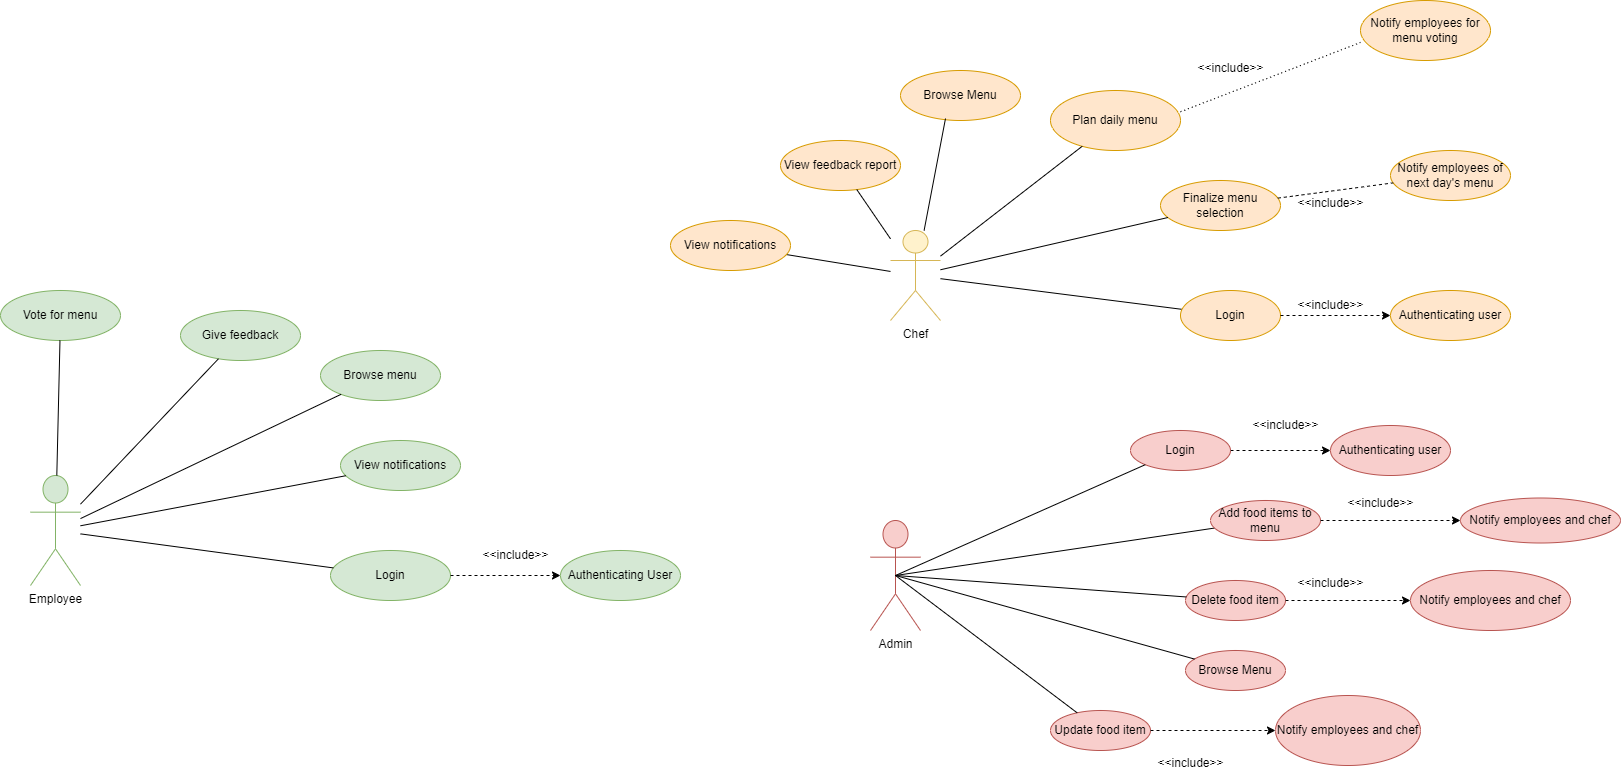

The diagram above was exported from draw.io. Its source (the exported page's mxGraphModel, read from the mxfile embedded in the PNG):
<mxGraphModel dx="1912" dy="1725" grid="1" gridSize="10" guides="1" tooltips="1" connect="1" arrows="1" fold="1" page="1" pageScale="1" pageWidth="850" pageHeight="1100" math="0" shadow="0">
  <root>
    <mxCell id="0" />
    <mxCell id="1" parent="0" />
    <mxCell id="k8X3EvWdWlH8AjaTBmCL-1" value="Admin" style="shape=umlActor;verticalLabelPosition=bottom;verticalAlign=top;html=1;overflow=visible;fillColor=#f8cecc;strokeColor=#b85450;" parent="1" vertex="1">
      <mxGeometry x="20" y="370" width="50" height="110" as="geometry" />
    </mxCell>
    <mxCell id="k8X3EvWdWlH8AjaTBmCL-12" value="Browse Menu" style="ellipse;whiteSpace=wrap;html=1;align=center;fillColor=#f8cecc;strokeColor=#b85450;" parent="1" vertex="1">
      <mxGeometry x="335" y="500" width="100" height="40" as="geometry" />
    </mxCell>
    <mxCell id="k8X3EvWdWlH8AjaTBmCL-46" value="" style="edgeStyle=orthogonalEdgeStyle;rounded=0;orthogonalLoop=1;jettySize=auto;html=1;dashed=1;" parent="1" source="k8X3EvWdWlH8AjaTBmCL-13" target="k8X3EvWdWlH8AjaTBmCL-45" edge="1">
      <mxGeometry relative="1" as="geometry" />
    </mxCell>
    <mxCell id="k8X3EvWdWlH8AjaTBmCL-13" value="Login" style="ellipse;whiteSpace=wrap;html=1;align=center;fillColor=#f8cecc;strokeColor=#b85450;" parent="1" vertex="1">
      <mxGeometry x="280" y="280" width="100" height="40" as="geometry" />
    </mxCell>
    <mxCell id="k8X3EvWdWlH8AjaTBmCL-20" value="" style="endArrow=none;html=1;rounded=0;exitX=0.5;exitY=0.5;exitDx=0;exitDy=0;exitPerimeter=0;" parent="1" source="k8X3EvWdWlH8AjaTBmCL-1" target="p2kE3yd4cdFC5_Ix4RD8-3" edge="1">
      <mxGeometry relative="1" as="geometry">
        <mxPoint x="340" y="350" as="sourcePoint" />
        <mxPoint x="335.0000000000018" y="375" as="targetPoint" />
      </mxGeometry>
    </mxCell>
    <mxCell id="k8X3EvWdWlH8AjaTBmCL-21" value="" style="endArrow=none;html=1;rounded=0;exitX=0.5;exitY=0.5;exitDx=0;exitDy=0;exitPerimeter=0;" parent="1" source="k8X3EvWdWlH8AjaTBmCL-1" target="k8X3EvWdWlH8AjaTBmCL-12" edge="1">
      <mxGeometry relative="1" as="geometry">
        <mxPoint x="180" y="424" as="sourcePoint" />
        <mxPoint x="340" y="415" as="targetPoint" />
      </mxGeometry>
    </mxCell>
    <mxCell id="k8X3EvWdWlH8AjaTBmCL-23" value="" style="endArrow=none;html=1;rounded=0;entryX=0;entryY=1;entryDx=0;entryDy=0;exitX=0.5;exitY=0.5;exitDx=0;exitDy=0;exitPerimeter=0;" parent="1" source="k8X3EvWdWlH8AjaTBmCL-1" target="k8X3EvWdWlH8AjaTBmCL-13" edge="1">
      <mxGeometry relative="1" as="geometry">
        <mxPoint x="105" y="425" as="sourcePoint" />
        <mxPoint x="340" y="415" as="targetPoint" />
      </mxGeometry>
    </mxCell>
    <mxCell id="k8X3EvWdWlH8AjaTBmCL-24" value="Chef" style="shape=umlActor;verticalLabelPosition=bottom;verticalAlign=top;html=1;fillColor=#fff2cc;strokeColor=#d6b656;" parent="1" vertex="1">
      <mxGeometry x="40" y="80" width="50" height="90" as="geometry" />
    </mxCell>
    <mxCell id="k8X3EvWdWlH8AjaTBmCL-28" value="Browse Menu" style="ellipse;whiteSpace=wrap;html=1;align=center;fillColor=#ffe6cc;strokeColor=#d79b00;" parent="1" vertex="1">
      <mxGeometry x="50" y="-80" width="120" height="50" as="geometry" />
    </mxCell>
    <mxCell id="k8X3EvWdWlH8AjaTBmCL-29" value="Plan daily menu" style="ellipse;whiteSpace=wrap;html=1;align=center;fillColor=#ffe6cc;strokeColor=#d79b00;" parent="1" vertex="1">
      <mxGeometry x="200" y="-60" width="130" height="60" as="geometry" />
    </mxCell>
    <mxCell id="k8X3EvWdWlH8AjaTBmCL-30" value="Notify employees for menu voting" style="ellipse;whiteSpace=wrap;html=1;align=center;fillColor=#ffe6cc;strokeColor=#d79b00;" parent="1" vertex="1">
      <mxGeometry x="510" y="-150" width="130" height="60" as="geometry" />
    </mxCell>
    <mxCell id="k8X3EvWdWlH8AjaTBmCL-31" value="Notify employees of next day's menu" style="ellipse;whiteSpace=wrap;html=1;align=center;fillColor=#ffe6cc;strokeColor=#d79b00;" parent="1" vertex="1">
      <mxGeometry x="540" width="120" height="50" as="geometry" />
    </mxCell>
    <mxCell id="k8X3EvWdWlH8AjaTBmCL-32" value="Finalize menu selection" style="ellipse;whiteSpace=wrap;html=1;align=center;fillColor=#ffe6cc;strokeColor=#d79b00;" parent="1" vertex="1">
      <mxGeometry x="310" y="30" width="120" height="50" as="geometry" />
    </mxCell>
    <mxCell id="k8X3EvWdWlH8AjaTBmCL-33" value="View feedback report" style="ellipse;whiteSpace=wrap;html=1;align=center;fillColor=#ffe6cc;strokeColor=#d79b00;" parent="1" vertex="1">
      <mxGeometry x="-70" y="-10" width="120" height="50" as="geometry" />
    </mxCell>
    <mxCell id="k8X3EvWdWlH8AjaTBmCL-35" value="" style="endArrow=none;html=1;rounded=0;exitX=0.375;exitY=0.96;exitDx=0;exitDy=0;exitPerimeter=0;" parent="1" source="k8X3EvWdWlH8AjaTBmCL-28" target="k8X3EvWdWlH8AjaTBmCL-24" edge="1">
      <mxGeometry relative="1" as="geometry">
        <mxPoint x="105" y="22" as="sourcePoint" />
        <mxPoint x="265" y="130" as="targetPoint" />
      </mxGeometry>
    </mxCell>
    <mxCell id="k8X3EvWdWlH8AjaTBmCL-36" value="" style="endArrow=none;html=1;rounded=0;" parent="1" source="k8X3EvWdWlH8AjaTBmCL-24" target="k8X3EvWdWlH8AjaTBmCL-29" edge="1">
      <mxGeometry relative="1" as="geometry">
        <mxPoint x="110" y="90" as="sourcePoint" />
        <mxPoint x="270" y="198" as="targetPoint" />
      </mxGeometry>
    </mxCell>
    <mxCell id="k8X3EvWdWlH8AjaTBmCL-37" value="" style="endArrow=none;html=1;rounded=0;" parent="1" source="k8X3EvWdWlH8AjaTBmCL-24" target="k8X3EvWdWlH8AjaTBmCL-32" edge="1">
      <mxGeometry relative="1" as="geometry">
        <mxPoint x="125" y="165" as="sourcePoint" />
        <mxPoint x="285" y="273" as="targetPoint" />
      </mxGeometry>
    </mxCell>
    <mxCell id="k8X3EvWdWlH8AjaTBmCL-38" value="" style="endArrow=none;html=1;rounded=0;dashed=1;" parent="1" source="k8X3EvWdWlH8AjaTBmCL-32" target="k8X3EvWdWlH8AjaTBmCL-31" edge="1">
      <mxGeometry relative="1" as="geometry">
        <mxPoint x="135" y="175" as="sourcePoint" />
        <mxPoint x="295" y="283" as="targetPoint" />
      </mxGeometry>
    </mxCell>
    <mxCell id="k8X3EvWdWlH8AjaTBmCL-39" value="" style="endArrow=none;html=1;rounded=0;" parent="1" source="k8X3EvWdWlH8AjaTBmCL-33" target="k8X3EvWdWlH8AjaTBmCL-24" edge="1">
      <mxGeometry relative="1" as="geometry">
        <mxPoint x="-80" y="50" as="sourcePoint" />
        <mxPoint x="80" y="158" as="targetPoint" />
      </mxGeometry>
    </mxCell>
    <mxCell id="k8X3EvWdWlH8AjaTBmCL-40" value="" style="endArrow=none;html=1;rounded=0;" parent="1" source="k8X3EvWdWlH8AjaTBmCL-24" target="p2kE3yd4cdFC5_Ix4RD8-6" edge="1">
      <mxGeometry relative="1" as="geometry">
        <mxPoint x="100" y="130" as="sourcePoint" />
        <mxPoint x="300" y="190" as="targetPoint" />
      </mxGeometry>
    </mxCell>
    <mxCell id="k8X3EvWdWlH8AjaTBmCL-42" value="&amp;lt;&amp;lt;include&amp;gt;&amp;gt;" style="text;html=1;align=center;verticalAlign=middle;resizable=0;points=[];autosize=1;strokeColor=none;fillColor=none;" parent="1" vertex="1">
      <mxGeometry x="335" y="-97" width="90" height="30" as="geometry" />
    </mxCell>
    <mxCell id="k8X3EvWdWlH8AjaTBmCL-43" value="" style="endArrow=none;dashed=1;html=1;dashPattern=1 3;strokeWidth=1;rounded=0;entryX=0;entryY=0.7;entryDx=0;entryDy=0;entryPerimeter=0;exitX=1;exitY=0.354;exitDx=0;exitDy=0;exitPerimeter=0;" parent="1" source="k8X3EvWdWlH8AjaTBmCL-29" target="k8X3EvWdWlH8AjaTBmCL-30" edge="1">
      <mxGeometry width="50" height="50" relative="1" as="geometry">
        <mxPoint x="50" y="210" as="sourcePoint" />
        <mxPoint x="100" y="160" as="targetPoint" />
      </mxGeometry>
    </mxCell>
    <mxCell id="k8X3EvWdWlH8AjaTBmCL-44" value="&amp;lt;&amp;lt;include&amp;gt;&amp;gt;" style="text;html=1;align=center;verticalAlign=middle;resizable=0;points=[];autosize=1;strokeColor=none;fillColor=none;" parent="1" vertex="1">
      <mxGeometry x="435" y="38" width="90" height="30" as="geometry" />
    </mxCell>
    <mxCell id="k8X3EvWdWlH8AjaTBmCL-45" value="Authenticating user" style="ellipse;whiteSpace=wrap;html=1;align=center;fillColor=#f8cecc;strokeColor=#b85450;" parent="1" vertex="1">
      <mxGeometry x="480" y="275" width="120" height="50" as="geometry" />
    </mxCell>
    <mxCell id="k8X3EvWdWlH8AjaTBmCL-47" value="&amp;lt;&amp;lt;include&amp;gt;&amp;gt;" style="text;html=1;align=center;verticalAlign=middle;resizable=0;points=[];autosize=1;strokeColor=none;fillColor=none;" parent="1" vertex="1">
      <mxGeometry x="390" y="260" width="90" height="30" as="geometry" />
    </mxCell>
    <mxCell id="p2kE3yd4cdFC5_Ix4RD8-1" value="Delete food item" style="ellipse;whiteSpace=wrap;html=1;align=center;fillColor=#f8cecc;strokeColor=#b85450;" parent="1" vertex="1">
      <mxGeometry x="335" y="430" width="100" height="40" as="geometry" />
    </mxCell>
    <mxCell id="p2kE3yd4cdFC5_Ix4RD8-2" value="Update food item" style="ellipse;whiteSpace=wrap;html=1;align=center;fillColor=#f8cecc;strokeColor=#b85450;" parent="1" vertex="1">
      <mxGeometry x="200" y="560" width="100" height="40" as="geometry" />
    </mxCell>
    <mxCell id="p2kE3yd4cdFC5_Ix4RD8-3" value="Add food items to menu" style="ellipse;whiteSpace=wrap;html=1;align=center;fillColor=#f8cecc;strokeColor=#b85450;" parent="1" vertex="1">
      <mxGeometry x="360" y="350" width="110" height="40" as="geometry" />
    </mxCell>
    <mxCell id="p2kE3yd4cdFC5_Ix4RD8-4" value="" style="endArrow=none;html=1;rounded=0;exitX=0.5;exitY=0.5;exitDx=0;exitDy=0;exitPerimeter=0;" parent="1" source="k8X3EvWdWlH8AjaTBmCL-1" target="p2kE3yd4cdFC5_Ix4RD8-2" edge="1">
      <mxGeometry relative="1" as="geometry">
        <mxPoint x="75" y="435" as="sourcePoint" />
        <mxPoint x="355" y="518" as="targetPoint" />
      </mxGeometry>
    </mxCell>
    <mxCell id="p2kE3yd4cdFC5_Ix4RD8-5" value="" style="endArrow=none;html=1;rounded=0;exitX=0.5;exitY=0.5;exitDx=0;exitDy=0;exitPerimeter=0;" parent="1" source="k8X3EvWdWlH8AjaTBmCL-1" target="p2kE3yd4cdFC5_Ix4RD8-1" edge="1">
      <mxGeometry relative="1" as="geometry">
        <mxPoint x="85" y="445" as="sourcePoint" />
        <mxPoint x="365" y="528" as="targetPoint" />
      </mxGeometry>
    </mxCell>
    <mxCell id="p2kE3yd4cdFC5_Ix4RD8-6" value="Login" style="ellipse;whiteSpace=wrap;html=1;align=center;fillColor=#ffe6cc;strokeColor=#d79b00;" parent="1" vertex="1">
      <mxGeometry x="330" y="140" width="100" height="50" as="geometry" />
    </mxCell>
    <mxCell id="p2kE3yd4cdFC5_Ix4RD8-7" value="Authenticating user" style="ellipse;whiteSpace=wrap;html=1;align=center;fillColor=#ffe6cc;strokeColor=#d79b00;" parent="1" vertex="1">
      <mxGeometry x="540" y="140" width="120" height="50" as="geometry" />
    </mxCell>
    <mxCell id="p2kE3yd4cdFC5_Ix4RD8-12" value="" style="edgeStyle=orthogonalEdgeStyle;rounded=0;orthogonalLoop=1;jettySize=auto;html=1;dashed=1;" parent="1" source="p2kE3yd4cdFC5_Ix4RD8-6" target="p2kE3yd4cdFC5_Ix4RD8-7" edge="1">
      <mxGeometry relative="1" as="geometry">
        <mxPoint x="435" y="168.95" as="sourcePoint" />
        <mxPoint x="535" y="168.95" as="targetPoint" />
      </mxGeometry>
    </mxCell>
    <mxCell id="p2kE3yd4cdFC5_Ix4RD8-13" value="&amp;lt;&amp;lt;include&amp;gt;&amp;gt;" style="text;html=1;align=center;verticalAlign=middle;resizable=0;points=[];autosize=1;strokeColor=none;fillColor=none;" parent="1" vertex="1">
      <mxGeometry x="435" y="140" width="90" height="30" as="geometry" />
    </mxCell>
    <mxCell id="p2kE3yd4cdFC5_Ix4RD8-14" value="Employee" style="shape=umlActor;verticalLabelPosition=bottom;verticalAlign=top;html=1;outlineConnect=0;fillColor=#d5e8d4;strokeColor=#82b366;" parent="1" vertex="1">
      <mxGeometry x="-820" y="325" width="50" height="110" as="geometry" />
    </mxCell>
    <mxCell id="p2kE3yd4cdFC5_Ix4RD8-19" value="Vote for menu" style="ellipse;whiteSpace=wrap;html=1;align=center;fillColor=#d5e8d4;strokeColor=#82b366;" parent="1" vertex="1">
      <mxGeometry x="-850" y="140" width="120" height="50" as="geometry" />
    </mxCell>
    <mxCell id="p2kE3yd4cdFC5_Ix4RD8-20" value="Give feedback" style="ellipse;whiteSpace=wrap;html=1;align=center;fillColor=#d5e8d4;strokeColor=#82b366;" parent="1" vertex="1">
      <mxGeometry x="-670" y="160" width="120" height="50" as="geometry" />
    </mxCell>
    <mxCell id="p2kE3yd4cdFC5_Ix4RD8-21" value="Browse menu" style="ellipse;whiteSpace=wrap;html=1;align=center;fillColor=#d5e8d4;strokeColor=#82b366;" parent="1" vertex="1">
      <mxGeometry x="-530" y="200" width="120" height="50" as="geometry" />
    </mxCell>
    <mxCell id="p2kE3yd4cdFC5_Ix4RD8-22" value="View notifications" style="ellipse;whiteSpace=wrap;html=1;align=center;fillColor=#d5e8d4;strokeColor=#82b366;" parent="1" vertex="1">
      <mxGeometry x="-510" y="290" width="120" height="50" as="geometry" />
    </mxCell>
    <mxCell id="p2kE3yd4cdFC5_Ix4RD8-23" value="Login" style="ellipse;whiteSpace=wrap;html=1;align=center;fillColor=#d5e8d4;strokeColor=#82b366;" parent="1" vertex="1">
      <mxGeometry x="-520" y="400" width="120" height="50" as="geometry" />
    </mxCell>
    <mxCell id="p2kE3yd4cdFC5_Ix4RD8-24" value="" style="endArrow=none;html=1;rounded=0;" parent="1" source="p2kE3yd4cdFC5_Ix4RD8-14" target="p2kE3yd4cdFC5_Ix4RD8-23" edge="1">
      <mxGeometry relative="1" as="geometry">
        <mxPoint x="-770" y="400" as="sourcePoint" />
        <mxPoint x="-588" y="537" as="targetPoint" />
      </mxGeometry>
    </mxCell>
    <mxCell id="p2kE3yd4cdFC5_Ix4RD8-25" value="" style="endArrow=none;html=1;rounded=0;" parent="1" source="p2kE3yd4cdFC5_Ix4RD8-14" target="p2kE3yd4cdFC5_Ix4RD8-22" edge="1">
      <mxGeometry relative="1" as="geometry">
        <mxPoint x="-760" y="393" as="sourcePoint" />
        <mxPoint x="-507" y="427" as="targetPoint" />
      </mxGeometry>
    </mxCell>
    <mxCell id="p2kE3yd4cdFC5_Ix4RD8-26" value="" style="endArrow=none;html=1;rounded=0;" parent="1" source="p2kE3yd4cdFC5_Ix4RD8-14" target="p2kE3yd4cdFC5_Ix4RD8-21" edge="1">
      <mxGeometry relative="1" as="geometry">
        <mxPoint x="-750" y="403" as="sourcePoint" />
        <mxPoint x="-497" y="437" as="targetPoint" />
      </mxGeometry>
    </mxCell>
    <mxCell id="p2kE3yd4cdFC5_Ix4RD8-27" value="" style="endArrow=none;html=1;rounded=0;" parent="1" source="p2kE3yd4cdFC5_Ix4RD8-14" target="p2kE3yd4cdFC5_Ix4RD8-20" edge="1">
      <mxGeometry relative="1" as="geometry">
        <mxPoint x="-740" y="413" as="sourcePoint" />
        <mxPoint x="-487" y="447" as="targetPoint" />
      </mxGeometry>
    </mxCell>
    <mxCell id="p2kE3yd4cdFC5_Ix4RD8-28" value="" style="endArrow=none;html=1;rounded=0;" parent="1" source="p2kE3yd4cdFC5_Ix4RD8-14" target="p2kE3yd4cdFC5_Ix4RD8-19" edge="1">
      <mxGeometry relative="1" as="geometry">
        <mxPoint x="-730" y="423" as="sourcePoint" />
        <mxPoint x="-477" y="457" as="targetPoint" />
      </mxGeometry>
    </mxCell>
    <mxCell id="p2kE3yd4cdFC5_Ix4RD8-29" value="Authenticating User" style="ellipse;whiteSpace=wrap;html=1;align=center;fillColor=#d5e8d4;strokeColor=#82b366;" parent="1" vertex="1">
      <mxGeometry x="-290" y="400" width="120" height="50" as="geometry" />
    </mxCell>
    <mxCell id="p2kE3yd4cdFC5_Ix4RD8-30" value="" style="edgeStyle=orthogonalEdgeStyle;rounded=0;orthogonalLoop=1;jettySize=auto;html=1;dashed=1;" parent="1" source="p2kE3yd4cdFC5_Ix4RD8-23" target="p2kE3yd4cdFC5_Ix4RD8-29" edge="1">
      <mxGeometry relative="1" as="geometry">
        <mxPoint x="-420" y="470" as="sourcePoint" />
        <mxPoint x="-320" y="470" as="targetPoint" />
      </mxGeometry>
    </mxCell>
    <mxCell id="p2kE3yd4cdFC5_Ix4RD8-31" value="&amp;lt;&amp;lt;include&amp;gt;&amp;gt;" style="text;html=1;align=center;verticalAlign=middle;resizable=0;points=[];autosize=1;strokeColor=none;fillColor=none;" parent="1" vertex="1">
      <mxGeometry x="-380" y="390" width="90" height="30" as="geometry" />
    </mxCell>
    <mxCell id="afT0KEejJ2Mo3eDwXCD8-1" value="Notify employees and chef" style="ellipse;whiteSpace=wrap;html=1;align=center;fillColor=#f8cecc;strokeColor=#b85450;" parent="1" vertex="1">
      <mxGeometry x="425" y="545" width="145" height="70" as="geometry" />
    </mxCell>
    <mxCell id="afT0KEejJ2Mo3eDwXCD8-2" value="Notify employees and chef" style="ellipse;whiteSpace=wrap;html=1;align=center;fillColor=#f8cecc;strokeColor=#b85450;" parent="1" vertex="1">
      <mxGeometry x="610" y="347.5" width="160" height="45" as="geometry" />
    </mxCell>
    <mxCell id="afT0KEejJ2Mo3eDwXCD8-3" value="Notify employees and chef" style="ellipse;whiteSpace=wrap;html=1;align=center;fillColor=#f8cecc;strokeColor=#b85450;" parent="1" vertex="1">
      <mxGeometry x="560" y="420" width="160" height="60" as="geometry" />
    </mxCell>
    <mxCell id="afT0KEejJ2Mo3eDwXCD8-5" value="" style="edgeStyle=orthogonalEdgeStyle;rounded=0;orthogonalLoop=1;jettySize=auto;html=1;dashed=1;" parent="1" source="p2kE3yd4cdFC5_Ix4RD8-3" target="afT0KEejJ2Mo3eDwXCD8-2" edge="1">
      <mxGeometry relative="1" as="geometry">
        <mxPoint x="470" y="370" as="sourcePoint" />
        <mxPoint x="570" y="370" as="targetPoint" />
      </mxGeometry>
    </mxCell>
    <mxCell id="afT0KEejJ2Mo3eDwXCD8-6" value="" style="edgeStyle=orthogonalEdgeStyle;rounded=0;orthogonalLoop=1;jettySize=auto;html=1;dashed=1;" parent="1" source="p2kE3yd4cdFC5_Ix4RD8-1" target="afT0KEejJ2Mo3eDwXCD8-3" edge="1">
      <mxGeometry relative="1" as="geometry">
        <mxPoint x="440" y="450" as="sourcePoint" />
        <mxPoint x="540" y="450" as="targetPoint" />
      </mxGeometry>
    </mxCell>
    <mxCell id="afT0KEejJ2Mo3eDwXCD8-7" value="" style="edgeStyle=orthogonalEdgeStyle;rounded=0;orthogonalLoop=1;jettySize=auto;html=1;dashed=1;" parent="1" source="p2kE3yd4cdFC5_Ix4RD8-2" target="afT0KEejJ2Mo3eDwXCD8-1" edge="1">
      <mxGeometry relative="1" as="geometry">
        <mxPoint x="325" y="610" as="sourcePoint" />
        <mxPoint x="425" y="610" as="targetPoint" />
      </mxGeometry>
    </mxCell>
    <mxCell id="afT0KEejJ2Mo3eDwXCD8-8" value="&amp;lt;&amp;lt;include&amp;gt;&amp;gt;" style="text;html=1;align=center;verticalAlign=middle;resizable=0;points=[];autosize=1;strokeColor=none;fillColor=none;" parent="1" vertex="1">
      <mxGeometry x="485" y="338" width="90" height="30" as="geometry" />
    </mxCell>
    <mxCell id="afT0KEejJ2Mo3eDwXCD8-9" value="&amp;lt;&amp;lt;include&amp;gt;&amp;gt;" style="text;html=1;align=center;verticalAlign=middle;resizable=0;points=[];autosize=1;strokeColor=none;fillColor=none;" parent="1" vertex="1">
      <mxGeometry x="435" y="418" width="90" height="30" as="geometry" />
    </mxCell>
    <mxCell id="afT0KEejJ2Mo3eDwXCD8-10" value="&amp;lt;&amp;lt;include&amp;gt;&amp;gt;" style="text;html=1;align=center;verticalAlign=middle;resizable=0;points=[];autosize=1;strokeColor=none;fillColor=none;" parent="1" vertex="1">
      <mxGeometry x="295" y="598" width="90" height="30" as="geometry" />
    </mxCell>
    <mxCell id="cJUIaEEcDIRHfGppfRwM-1" value="" style="endArrow=none;html=1;rounded=0;" edge="1" parent="1" source="cJUIaEEcDIRHfGppfRwM-2" target="k8X3EvWdWlH8AjaTBmCL-24">
      <mxGeometry relative="1" as="geometry">
        <mxPoint x="-60" y="110" as="sourcePoint" />
        <mxPoint x="50" y="98" as="targetPoint" />
      </mxGeometry>
    </mxCell>
    <mxCell id="cJUIaEEcDIRHfGppfRwM-2" value="View notifications" style="ellipse;whiteSpace=wrap;html=1;align=center;fillColor=#ffe6cc;strokeColor=#d79b00;" vertex="1" parent="1">
      <mxGeometry x="-180" y="70" width="120" height="50" as="geometry" />
    </mxCell>
  </root>
</mxGraphModel>